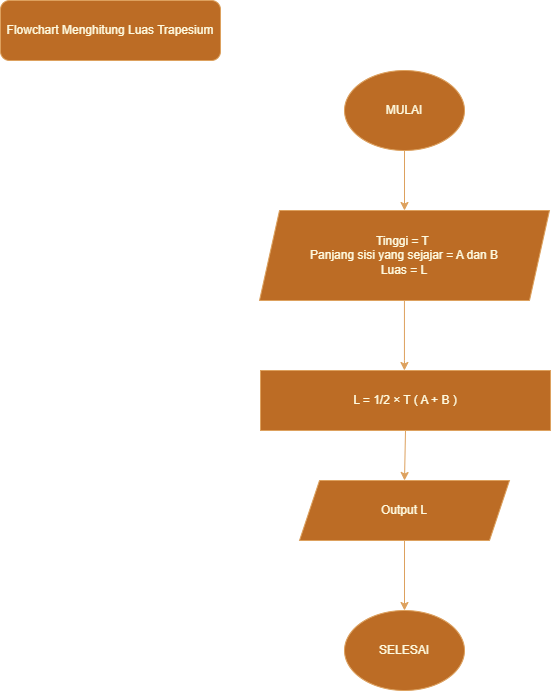

The diagram above was exported from draw.io. Its source (the exported page's mxGraphModel, read from the mxfile embedded in the PNG):
<mxGraphModel dx="1035" dy="502" grid="1" gridSize="10" guides="1" tooltips="1" connect="1" arrows="1" fold="1" page="1" pageScale="1" pageWidth="827" pageHeight="1169" math="0" shadow="0">
  <root>
    <mxCell id="0" />
    <mxCell id="1" parent="0" />
    <mxCell id="OK2P2WHbxPE4SMWuC3t0-8" value="" style="edgeStyle=orthogonalEdgeStyle;rounded=0;orthogonalLoop=1;jettySize=auto;html=1;labelBackgroundColor=none;strokeColor=#DDA15E;fontColor=default;" edge="1" parent="1" source="OK2P2WHbxPE4SMWuC3t0-1" target="OK2P2WHbxPE4SMWuC3t0-4">
      <mxGeometry relative="1" as="geometry" />
    </mxCell>
    <mxCell id="OK2P2WHbxPE4SMWuC3t0-1" value="MULAI" style="ellipse;whiteSpace=wrap;html=1;labelBackgroundColor=none;fillColor=#BC6C25;strokeColor=#DDA15E;fontColor=#FEFAE0;" vertex="1" parent="1">
      <mxGeometry x="354" y="70" width="120" height="80" as="geometry" />
    </mxCell>
    <mxCell id="OK2P2WHbxPE4SMWuC3t0-9" value="" style="edgeStyle=orthogonalEdgeStyle;rounded=0;orthogonalLoop=1;jettySize=auto;html=1;labelBackgroundColor=none;strokeColor=#DDA15E;fontColor=default;" edge="1" parent="1" source="OK2P2WHbxPE4SMWuC3t0-4" target="OK2P2WHbxPE4SMWuC3t0-5">
      <mxGeometry relative="1" as="geometry">
        <Array as="points">
          <mxPoint x="414" y="360" />
          <mxPoint x="414" y="360" />
        </Array>
      </mxGeometry>
    </mxCell>
    <mxCell id="OK2P2WHbxPE4SMWuC3t0-4" value="Tinggi = T&amp;nbsp;&lt;br style=&quot;border-color: var(--border-color);&quot;&gt;Panjang sisi yang sejajar = A dan B&lt;br style=&quot;border-color: var(--border-color);&quot;&gt;Luas = L" style="shape=parallelogram;perimeter=parallelogramPerimeter;whiteSpace=wrap;html=1;fixedSize=1;labelBackgroundColor=none;fillColor=#BC6C25;strokeColor=#DDA15E;fontColor=#FEFAE0;" vertex="1" parent="1">
      <mxGeometry x="269" y="210" width="290" height="90" as="geometry" />
    </mxCell>
    <mxCell id="OK2P2WHbxPE4SMWuC3t0-5" value="L = 1/2 × T ( A + B )" style="rounded=0;whiteSpace=wrap;html=1;labelBackgroundColor=none;fillColor=#BC6C25;strokeColor=#DDA15E;fontColor=#FEFAE0;" vertex="1" parent="1">
      <mxGeometry x="270" y="370" width="290" height="60" as="geometry" />
    </mxCell>
    <mxCell id="OK2P2WHbxPE4SMWuC3t0-15" value="" style="edgeStyle=orthogonalEdgeStyle;rounded=0;orthogonalLoop=1;jettySize=auto;html=1;labelBackgroundColor=none;strokeColor=#DDA15E;fontColor=default;" edge="1" parent="1" source="OK2P2WHbxPE4SMWuC3t0-6" target="OK2P2WHbxPE4SMWuC3t0-7">
      <mxGeometry relative="1" as="geometry" />
    </mxCell>
    <mxCell id="OK2P2WHbxPE4SMWuC3t0-6" value="Output L" style="shape=parallelogram;perimeter=parallelogramPerimeter;whiteSpace=wrap;html=1;fixedSize=1;labelBackgroundColor=none;fillColor=#BC6C25;strokeColor=#DDA15E;fontColor=#FEFAE0;" vertex="1" parent="1">
      <mxGeometry x="309" y="480" width="210" height="60" as="geometry" />
    </mxCell>
    <mxCell id="OK2P2WHbxPE4SMWuC3t0-7" value="SELESAI" style="ellipse;whiteSpace=wrap;html=1;labelBackgroundColor=none;fillColor=#BC6C25;strokeColor=#DDA15E;fontColor=#FEFAE0;" vertex="1" parent="1">
      <mxGeometry x="354" y="610" width="120" height="80" as="geometry" />
    </mxCell>
    <mxCell id="OK2P2WHbxPE4SMWuC3t0-14" value="" style="endArrow=classic;html=1;rounded=0;exitX=0.5;exitY=1;exitDx=0;exitDy=0;entryX=0.5;entryY=0;entryDx=0;entryDy=0;labelBackgroundColor=none;strokeColor=#DDA15E;fontColor=default;" edge="1" parent="1" source="OK2P2WHbxPE4SMWuC3t0-5" target="OK2P2WHbxPE4SMWuC3t0-6">
      <mxGeometry width="50" height="50" relative="1" as="geometry">
        <mxPoint x="390" y="500" as="sourcePoint" />
        <mxPoint x="440" y="450" as="targetPoint" />
      </mxGeometry>
    </mxCell>
    <mxCell id="OK2P2WHbxPE4SMWuC3t0-16" value="Flowchart Menghitung Luas Trapesium" style="rounded=1;whiteSpace=wrap;html=1;labelBackgroundColor=none;fillColor=#BC6C25;strokeColor=#DDA15E;fontColor=#FEFAE0;" vertex="1" parent="1">
      <mxGeometry x="10" width="220" height="60" as="geometry" />
    </mxCell>
  </root>
</mxGraphModel>